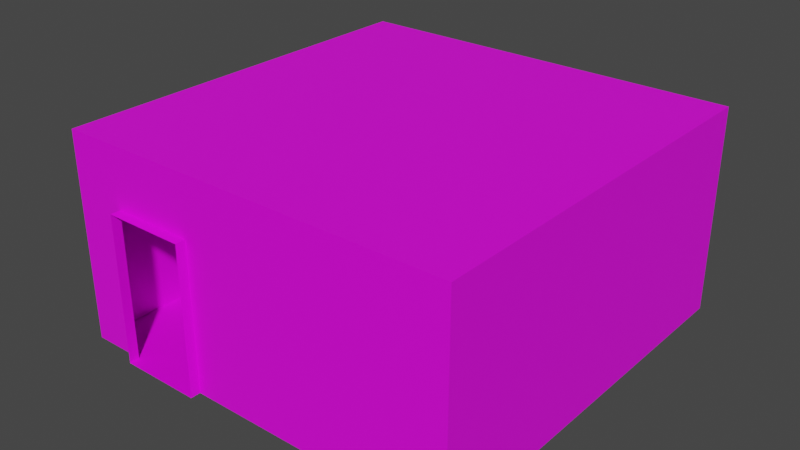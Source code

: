 # Source: 34200.blend  (saved by Blender 2.91.10; exported with 4.5.12 LTS)
import bpy
from mathutils import Matrix  # noqa: F401  (used for matrix-valued properties, if any)

bpy.ops.wm.read_factory_settings(use_empty=True)
scene = bpy.context.scene
scene.name = 'Scene'

# ---- collections
col_collection = bpy.data.collections.new('Collection'); scene.collection.children.link(col_collection)

# ---- images (referenced by path relative to the original .blend; pixels are not part of the script)
import os
ASSET_DIR = os.environ.get("B2B_ASSET_DIR", "")  # directory of the original .blend (textures are referenced by path, not embedded)
HERE = os.path.dirname(os.path.abspath(__file__))  # packed textures are extracted next to this script under _unpacked/

def load_image(name, relpath, width, height, colorspace="sRGB"):
    """Load a texture the original file referenced (path relative to the .blend, or extracted next to this script)."""
    p = next((c for c in (os.path.join(HERE, relpath), os.path.join(ASSET_DIR, relpath)) if relpath and os.path.exists(c)), "")
    if p:
        img = bpy.data.images.load(p, check_existing=True)
        img.name = name
    else:  # same state as the original file: an image datablock whose file is absent (Cycles renders it pink)
        img = bpy.data.images.new(name, width, height)
        img.source = "FILE"
        img.filepath = "//" + (relpath or name)
    img.colorspace_settings.name = colorspace
    return img
img_067_14_0_png = load_image('067_14-0.png', 'textures/067_14-0.png', 1024, 1024, 'sRGB')
img_137_0_0_png = load_image('137_0-0.png', 'textures/137_0-0.png', 1024, 1024, 'sRGB')
img_137_2_0_png = load_image('137_2-0.png', 'textures/137_2-0.png', 1024, 1024, 'sRGB')
img_137_3_0_png = load_image('137_3-0.png', 'textures/137_3-0.png', 1024, 1024, 'sRGB')
img_137_4_0_png = load_image('137_4-0.png', 'textures/137_4-0.png', 1024, 1024, 'sRGB')

# ---- materials (node trees are filled in below, after node groups)
mat_067_14_0 = bpy.data.materials.new('067_14-0')
mat_067_14_0.use_backface_culling = True
mat_067_14_0.use_transparent_shadow = False
mat_137_0_0 = bpy.data.materials.new('137_0-0')
mat_137_0_0.use_backface_culling = True
mat_137_0_0.use_transparent_shadow = False
mat_137_2_0 = bpy.data.materials.new('137_2-0')
mat_137_2_0.use_backface_culling = True
mat_137_2_0.use_transparent_shadow = False
mat_137_3_0 = bpy.data.materials.new('137_3-0')
mat_137_3_0.use_backface_culling = True
mat_137_3_0.use_transparent_shadow = False
mat_137_4_0 = bpy.data.materials.new('137_4-0')
mat_137_4_0.use_backface_culling = True
mat_137_4_0.use_transparent_shadow = False

# ---- material node trees
mat_067_14_0.use_nodes = True; mat_067_14_0.node_tree.nodes.clear()
_N = mat_067_14_0.node_tree.nodes; _L = mat_067_14_0.node_tree.links
n0 = _N.new('ShaderNodeBsdfPrincipled'); n0.name = 'Principled BSDF'; n0.location = (0, 300)
n0.distribution = 'GGX'
n0.subsurface_method = 'BURLEY'
n0.inputs[3].default_value = 1.45
n0.inputs[27].default_value = (0.0, 0.0, 0.0, 1.0)
n0.inputs[28].default_value = 1.0
n1 = _N.new('ShaderNodeOutputMaterial'); n1.name = 'Material Output'; n1.location = (300, 300)
n2 = _N.new('ShaderNodeTexImage'); n2.name = 'Image Texture'; n2.location = (-300, 300)
n2.label = 'Base Color'
n2.image = img_067_14_0_png
_L.new(n0.outputs[0], n1.inputs[0])
_L.new(n2.outputs[0], n0.inputs[0])
n1.is_active_output = True
mat_137_0_0.use_nodes = True; mat_137_0_0.node_tree.nodes.clear()
_N = mat_137_0_0.node_tree.nodes; _L = mat_137_0_0.node_tree.links
n0 = _N.new('ShaderNodeBsdfPrincipled'); n0.name = 'Principled BSDF'; n0.location = (0, 300)
n0.distribution = 'GGX'
n0.subsurface_method = 'BURLEY'
n0.inputs[3].default_value = 1.45
n0.inputs[27].default_value = (0.0, 0.0, 0.0, 1.0)
n0.inputs[28].default_value = 1.0
n1 = _N.new('ShaderNodeOutputMaterial'); n1.name = 'Material Output'; n1.location = (300, 300)
n2 = _N.new('ShaderNodeTexImage'); n2.name = 'Image Texture'; n2.location = (-300, 300)
n2.label = 'Base Color'
n2.image = img_137_0_0_png
_L.new(n0.outputs[0], n1.inputs[0])
_L.new(n2.outputs[0], n0.inputs[0])
n1.is_active_output = True
mat_137_2_0.use_nodes = True; mat_137_2_0.node_tree.nodes.clear()
_N = mat_137_2_0.node_tree.nodes; _L = mat_137_2_0.node_tree.links
n0 = _N.new('ShaderNodeBsdfPrincipled'); n0.name = 'Principled BSDF'; n0.location = (0, 300)
n0.distribution = 'GGX'
n0.subsurface_method = 'BURLEY'
n0.inputs[3].default_value = 1.45
n0.inputs[27].default_value = (0.0, 0.0, 0.0, 1.0)
n0.inputs[28].default_value = 1.0
n1 = _N.new('ShaderNodeOutputMaterial'); n1.name = 'Material Output'; n1.location = (300, 300)
n2 = _N.new('ShaderNodeTexImage'); n2.name = 'Image Texture'; n2.location = (-300, 300)
n2.label = 'Base Color'
n2.image = img_137_2_0_png
_L.new(n0.outputs[0], n1.inputs[0])
_L.new(n2.outputs[0], n0.inputs[0])
n1.is_active_output = True
mat_137_3_0.use_nodes = True; mat_137_3_0.node_tree.nodes.clear()
_N = mat_137_3_0.node_tree.nodes; _L = mat_137_3_0.node_tree.links
n0 = _N.new('ShaderNodeBsdfPrincipled'); n0.name = 'Principled BSDF'; n0.location = (0, 300)
n0.distribution = 'GGX'
n0.subsurface_method = 'BURLEY'
n0.inputs[3].default_value = 1.45
n0.inputs[27].default_value = (0.0, 0.0, 0.0, 1.0)
n0.inputs[28].default_value = 1.0
n1 = _N.new('ShaderNodeOutputMaterial'); n1.name = 'Material Output'; n1.location = (300, 300)
n2 = _N.new('ShaderNodeTexImage'); n2.name = 'Image Texture'; n2.location = (-300, 300)
n2.label = 'Base Color'
n2.image = img_137_3_0_png
_L.new(n0.outputs[0], n1.inputs[0])
_L.new(n2.outputs[0], n0.inputs[0])
n1.is_active_output = True
mat_137_4_0.use_nodes = True; mat_137_4_0.node_tree.nodes.clear()
_N = mat_137_4_0.node_tree.nodes; _L = mat_137_4_0.node_tree.links
n0 = _N.new('ShaderNodeBsdfPrincipled'); n0.name = 'Principled BSDF'; n0.location = (0, 300)
n0.distribution = 'GGX'
n0.subsurface_method = 'BURLEY'
n0.inputs[3].default_value = 1.45
n0.inputs[27].default_value = (0.0, 0.0, 0.0, 1.0)
n0.inputs[28].default_value = 1.0
n1 = _N.new('ShaderNodeOutputMaterial'); n1.name = 'Material Output'; n1.location = (300, 300)
n2 = _N.new('ShaderNodeTexImage'); n2.name = 'Image Texture'; n2.location = (-300, 300)
n2.label = 'Base Color'
n2.image = img_137_4_0_png
_L.new(n0.outputs[0], n1.inputs[0])
_L.new(n2.outputs[0], n0.inputs[0])
n1.is_active_output = True

# ---- world
world_world = bpy.data.worlds.new('World'); scene.world = world_world
world_world.use_nodes = True; world_world.node_tree.nodes.clear()
_N = world_world.node_tree.nodes; _L = world_world.node_tree.links
n0 = _N.new('ShaderNodeOutputWorld'); n0.name = 'World Output'; n0.location = (300, 300)
n1 = _N.new('ShaderNodeBackground'); n1.name = 'Background'; n1.location = (10, 300)
n1.inputs[0].default_value = (0.05088, 0.05088, 0.05088, 1.0)
_L.new(n1.outputs[0], n0.inputs[0])
n0.is_active_output = True
world_world.color = (0.05088, 0.05088, 0.05088)
world_world.use_sun_shadow = False
world_world.sun_shadow_jitter_overblur = 0.0

# ---- meshes
me_model34200 = bpy.data.meshes.new('model34200')
me_model34200.from_pydata([(-36.0, -125.0, -63.0), (-36.0, -125.0, 27.0), (-36.0, -119.0, 27.0), (-36.0, -119.0, -63.0), (-86.0, -119.0, -63.0), (-86.0, -119.0, 27.0), (-86.0, -125.0, 27.0), (-86.0, -125.0, -63.0), (-125.0, 42.0, -63.0), (-125.0, 42.0, 27.0), (-119.0, 42.0, 27.0), (-119.0, 42.0, -63.0), (-119.0, 92.0, -63.0), (-119.0, 92.0, 27.0), (-125.0, 92.0, 27.0), (-125.0, 92.0, -63.0), (-36.0, -119.0, 27.0), (125.0, -119.0, 63.0), (125.0, -119.0, -63.0), (-36.0, -119.0, -63.0), (-86.0, -119.0, 27.0), (-86.0, -119.0, -63.0), (-119.0, -119.0, -63.0), (-119.0, -119.0, 63.0), (-119.0, 42.0, -63.0), (-119.0, 42.0, 27.0), (-119.0, 92.0, -63.0), (-119.0, 125.0, -63.0), (-119.0, 125.0, 63.0), (-119.0, 92.0, 27.0), (125.0, -119.0, -63.0), (125.0, -119.0, 63.0), (-119.0, 125.0, -63.0), (125.0, 125.0, -63.0), (125.0, 125.0, 63.0), (-119.0, 125.0, 63.0), (-119.0, 125.0, -63.0), (-119.0, -119.0, -63.0), (125.0, -119.0, -63.0), (125.0, 125.0, -63.0), (125.0, 125.0, 63.0), (125.0, -119.0, 63.0), (-119.0, -119.0, 63.0), (-119.0, 125.0, 63.0)], [], [(2, 1, 6), (2, 6, 5), (0, 1, 2), (0, 2, 3), (4, 5, 6), (4, 6, 7), (3, 4, 7), (3, 7, 0), (11, 12, 15), (11, 15, 8), (8, 9, 10), (8, 10, 11), (12, 13, 14), (12, 14, 15), (14, 13, 10), (14, 10, 9), (16, 17, 18), (16, 18, 19), (25, 29, 28), (20, 21, 22), (20, 22, 23), (22, 24, 25), (26, 27, 28), (26, 28, 29), (33, 30, 31), (32, 33, 34), (32, 34, 35), (36, 37, 38), (36, 38, 39), (40, 41, 42), (40, 42, 43), (17, 16, 20, 23), (28, 23, 25), (23, 22, 25), (33, 31, 34)])
me_model34200.polygons.foreach_set('material_index', [0, 0, 0, 0, 0, 0, 0, 0, 0, 0, 0, 0, 0, 0, 0, 0, 1, 1, 1, 1, 1, 1, 1, 1, 2, 2, 2, 3, 3, 4, 4, 1, 1, 1, 2])
_uv = me_model34200.uv_layers.new(name='model34200-uv')
_uv.uv.foreach_set('vector', [1.0, 0.0, 1.0, -1.0, 0.0, -0.9922, 1.0, 0.0, 0.0, -0.9922, 0.0, 0.0, 0.0, -1.0, 1.0, -1.0, 1.0, 0.0, 0.0, -1.0, 1.0, 0.0, 0.0, 0.0, 1.0, 0.0, 0.0, 0.0, 0.0, -0.9922, 1.0, 0.0, 0.0, -0.9922, 1.0, -1.0, 0.0, 0.0, 1.0, 0.0, 1.0, -1.0, 0.0, 0.0, 1.0, -1.0, 0.0, -1.0, 0.0, 0.0, 1.0, 0.0, 1.0, -1.0, 0.0, 0.0, 1.0, -1.0, 0.0, -1.0, 0.0, -1.0, 1.0, -1.0, 1.0, 0.0, 0.0, -1.0, 1.0, 0.0, 0.0, 0.0, 1.0, 0.0, 0.0, 0.0, 0.0, -0.9922, 1.0, 0.0, 0.0, -0.9922, 1.0, -1.0, 0.0, -0.9922, 0.0, 0.0, 1.0, 0.0, 0.0, -0.9922, 1.0, 0.0, 1.0, -1.0, 2.637, -0.2935, 0.0, 0.0, 0.0, -1.0, 2.637, -0.2935, 0.0, -1.0, 2.637, -1.0, 6.637, -0.2935, 7.457, -0.2935, 7.999, 0.0, 3.457, -0.2935, 3.457, -1.0, 4.0, -1.0, 3.457, -0.2935, 4.0, -1.0, 4.0, 0.0, 4.0, -1.0, 6.634, -1.009, 6.637, -0.2935, 7.457, -1.0, 8.0, -1.0, 7.999, 0.0, 7.457, -1.0, 7.999, 0.0, 7.457, -0.2935, 0.0, -1.0, 4.0, -0.9998, 4.0, -9.313e-10, 4.0, -1.0, 0.0, -1.0, 0.0, 0.0, 4.0, -1.0, 0.0, 0.0, 4.0, 0.0, 0.09766, 0.0, 0.09766, -3.906, 3.999, -3.905, 0.09766, 0.0, 3.999, -3.905, 4.0, 0.0, 4.0, 0.0, 0.0, 0.0, 0.0, -3.999, 4.0, 0.0, 0.0, -3.999, 4.0, -4.0, 0.0, 0.0, 2.637, -0.2935, 3.457, -0.2935, 4.0, 0.0, 7.999, 0.0, 4.0, 0.000155, 6.637, -0.2935, 4.0, 0.000155, 4.0, -1.0, 6.637, -0.2935, 0.0, -1.0, 4.0, -9.313e-10, 0.0, 0.0])
me_model34200.materials.append(mat_067_14_0)
me_model34200.materials.append(mat_137_0_0)
me_model34200.materials.append(mat_137_2_0)
me_model34200.materials.append(mat_137_3_0)
me_model34200.materials.append(mat_137_4_0)
me_model34200.use_remesh_fix_poles = True
me_model34200.use_remesh_preserve_attributes = False
me_model34200.use_mirror_vertex_groups = False
me_model34200.update()

# ---- objects
ob_model34200_node = bpy.data.objects.new('model34200-node', me_model34200)

# ---- transforms, parenting, visibility, modifiers, constraints
ob_model34200_node.location = (0.0, 0.0, 0.0)
ob_model34200_node.lineart.crease_threshold = 0.0

# ---- collection membership
col_collection.objects.link(ob_model34200_node)

# ---- scene / render settings (as saved in the file)
scene.frame_start = 1; scene.frame_end = 250; scene.frame_set(1)
scene.render.engine = 'BLENDER_EEVEE_NEXT'
scene.cycles.use_denoising = False
scene.cycles.samples = 128
scene.cycles.sampling_pattern = 'TABULATED_SOBOL'
scene.cycles.use_adaptive_sampling = False
scene.cycles.use_light_tree = False
scene.view_settings.view_transform = 'Filmic'
bpy.context.view_layer.update()

# ---- added for rendering (the .blend has no active camera and no usable light): camera, sun
cam_auto = bpy.data.cameras.new('AutoCamera')
cam_auto.lens = 50.0
cam_auto.sensor_width = 36.0
cam_auto.clip_end = 6094.54
ob_auto_camera = bpy.data.objects.new('AutoCamera', cam_auto)
scene.collection.objects.link(ob_auto_camera)
ob_auto_camera.location = (347.269, -416.723, 277.815)
ob_auto_camera.rotation_euler = (1.09748, -7.21219e-08, 0.694738)
scene.camera = ob_auto_camera
light_auto_sun = bpy.data.lights.new('AutoSun', 'SUN')
light_auto_sun.energy = 3.0
light_auto_sun.angle = 0.0523599
ob_auto_sun = bpy.data.objects.new('AutoSun', light_auto_sun)
scene.collection.objects.link(ob_auto_sun)
ob_auto_sun.rotation_euler = (0.872665, 0.174533, 0.523599)
bpy.context.view_layer.update()
